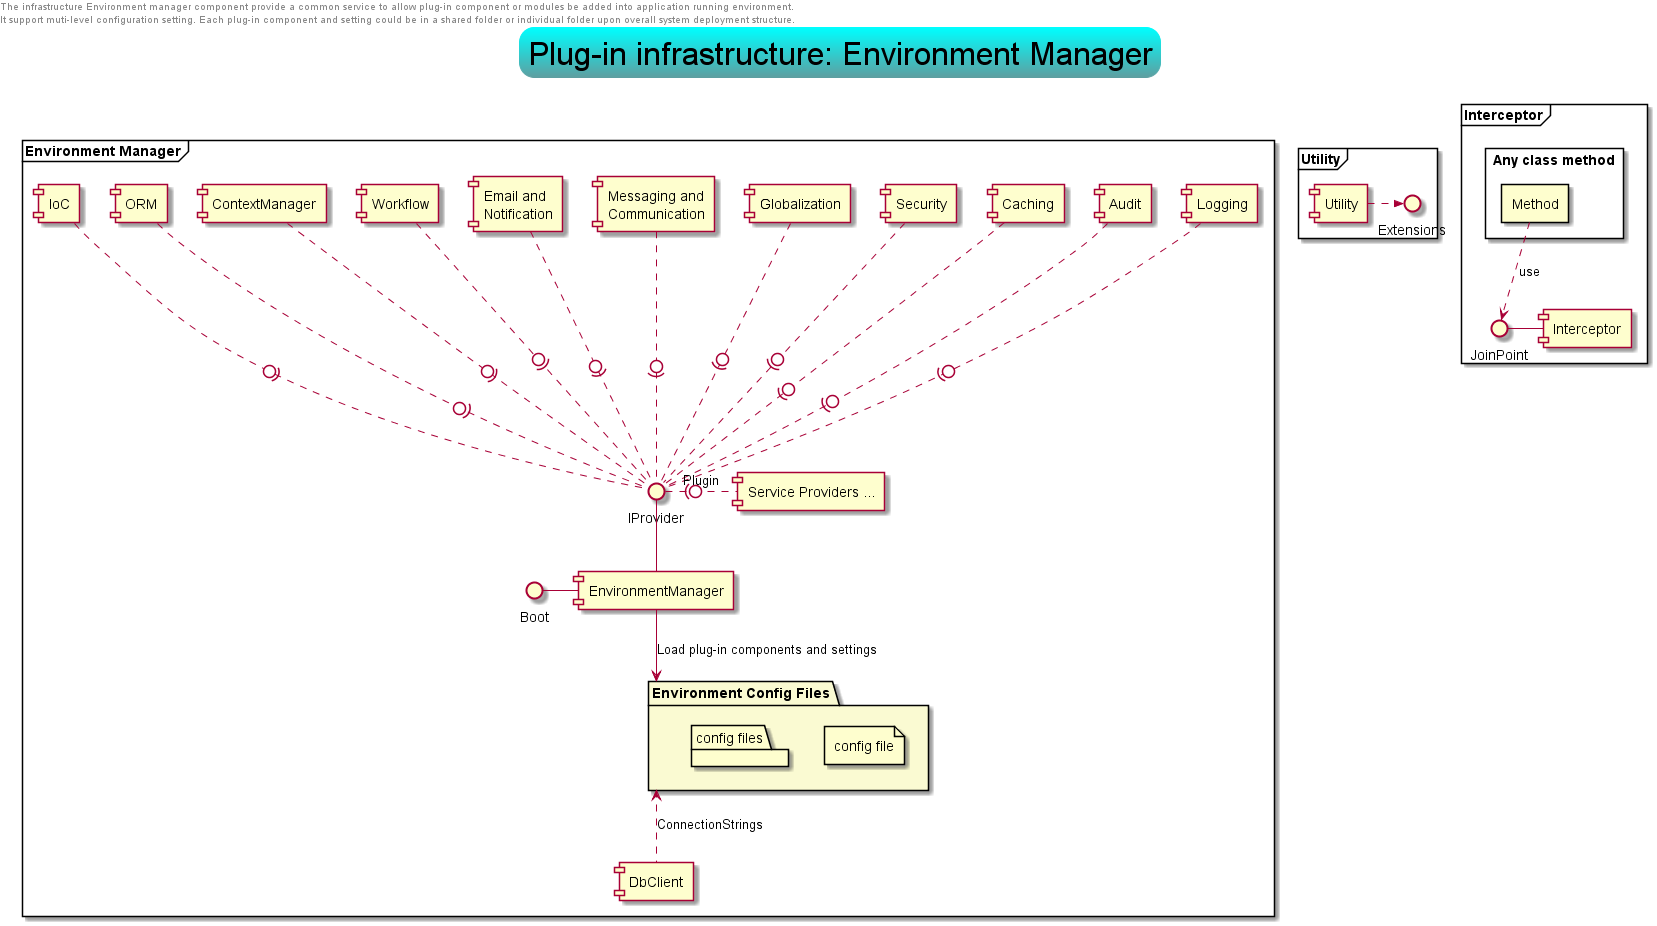

The diagram above was rendered by PlantUML. Its source (embedded in the PNG):
@startuml


hide stereotype
sprite $database_server [37x48/16] {
0000000000000000000000000000000000000
0000000000000000000000000000000000000
0028AAAAAAAAAAAAAAAAA9200000000000000
009AAAAAAAAAAAAAAAAAAA900000000000000
00AAAAAAAAAAAAAAAAAAAAA00000000000000
00AAAAAAAAAAAAAAAAAAAAA00000000000000
00AAAAAAAAAAAAAAAAAAAAA00000000000000
00AAAA2222222222222AAAA00000000000000
00AAAA0000000000000AAAA00000000000000
00AAAAAAAAAAAAAAAAAAAAA00000000000000
00AAAAAAAAAAAAAAAAAAAAA00000000000000
00AAAAAAAAAAAAAAAAAAAAA00000000000000
00AAAAAAAAAAAAAAAAAAAAA00000000000000
00AAAAAAAAAAAAAAAAAAAAA00000000000000
00AAAAAAAAAAAAAAAAAAAAA00000000000000
00AAAAAAAAAAAAAAAAAAAAA00000000000000
00AAAAAAAAAAAAAAAAAAAAA00000000000000
00AAAAAAAAAAAAAAAAAAAAA00000000000000
00AAAAAAAAAAAAAAAAAAAAA00000000000000
00AAAAAAAAAAAAAAAAAAAAA00000000000000
00AAAAAAAAAAAAAAAAAAAAA00000000000000
00AAAAAAAAAAAAAAAAAAAAA00000000000000
00AAAAAAAAAAAAAAAAAAAAA00000000000000
00AAAAAAAAAAAAAAAAAA51100000000000000
00AAAAAAAAAAAAAAAA4000234555543200000
00AAAAAAAAAAAAAAA2016AAAAAAAAAAAA6100
00AAAAAAAAAAAAAA803AAAAAAAAAAAAAAAA20
00AAAAAAAAAAAAAA804AAAAAAAAAAAAAAAA30
00AAAAAAAAAAAAAA80059AAAAAAAAAAAA9400
00AAAAAAAAAAAAAA805101479AAAA97410120
00AAAAAAAAAAAAAA806A86420000002468A40
00AAAA7777777777506AAAAAAAAAAAAAAAA40
00AAAA0000000000006AAAAAAAAAAAAAAAA40
00AAAA7777777777506AAAAAAAAAAAAAAAA40
00AAAAAAAAAAAAAA806AAAAAAAAAAAAAAAA40
00AAAAAAAAAAAAAA806AAAAAAAAAAAAAAAA40
00AAAAAAAAAAAAAA806AAAAAAAAAAAAAAAA40
00AAAA0000000000006AAAAAAAAAAAAAAAA40
00AAAA1111111111106AAAAAAAAAAAAAAAA40
00AAAAAAAAAAAAAA806AAAAAAAAAAAAAAAA40
00AAAAAAAAAAAAAA806AAAAAAAAAAAAAAAA40
00AAAAAAAAAAAAAA806AAAAAAAAAAAAAAAA40
00AAAAAAAAAAAAAA806AAAAAAAAAAAAAAAA40
0044444444444444305AAAAAAAAAAAAAAAA30
00000000000000000008AAAAAAAAAAAAAA700
0000000000000000000028AAAAAAAAAA82000
0000000000000000000000022333321000000
0000000000000000000000000000000000000
}

sprite $application_server [40x48/16] {
0000000000000000000000000000000000000000
0000000000000000000000000000000000000000
0028AAAAAAAAAAAAAAAAA9300000000000000000
008AAAAAAAAAAAAAAAAAAA900000000000000000
00AAAAAAAAAAAAAAAAAAAAA00000000000000000
00AAAAAAAAAAAAAAAAAAAAA00000000000000000
00AAAAAAAAAAAAAAAAAAAAA00000000000000000
00AAAA2222222222222AAAA00000000000000000
00AAAA0000000000000AAAA00000000000000000
00AAAAAAAAAAAAAAAAAAAAA00000000000000000
00AAAAAAAAAAAAAAAAAAAAA00000000000000000
00AAAAAAAAAAAAAAAAAAAAA00000000000000000
00AAAAAAAAAAAAAAAAAAAAA00000000000000000
00AAAAAAAAAAAAAAAAAAAAA00000000000000000
00AAAAAAAAAAAAAAAAAAAAA00000000000000000
00AAAAAAAAAAAAAAAAAAAAA00000000000000000
00AAAAAAAAAAAAAAAAAAAAA00000000000000000
00AAAAAAAAAAAAAAAAAAAAA00000000000000000
00AAAAAAAAAAAAAAAAAAAAA00000000000000000
00AAAAAAAAAAAAAAAAAAAAA00000000000000000
00AAAAAAAAAAAAAAAAAAAAA00000000000000000
00AAAAAAAAAAAAAAAAAAAAA00000000000000000
00AAAAAAAAAAAAAAAAAAAAA00000000000000000
00AAAAAAAAAAAAAAAAAAAAA00000000000000000
00AAAAAAAAAAAAAAAAAAAAA00000000000000000
00AAAAAAAAAAAAAAAAAAAAA00000000000000000
00AAAAAAAAAAAAA5111111100000000000000000
00AAAAAAAAAAAA30000000000000000000000000
00AAAAAAAAAAAA02AAAAAAAAAAAAAAAAAAAAAA20
00AAAAAAAAAAA905AAAAAAAAAAAAAAA3490A0940
00AAAAAAAAAAA905AAAAAAAAAAAAAAA88A6A6A40
00AAAA7777777605A77777777777777777777A40
00AAAA0000000005800000000000000000000940
00AAAA7777777605800000000000000000000940
00AAAAAAAAAAA905800000000000000000000940
00AAAAAAAAAAA905800000000000000000000940
00AAAAAAAAAAA905800000000000000000000940
00AAAA0000000005800000000000000000000940
00AAAA1111111105800000000000000000000940
00AAAAAAAAAAA905800000000000000000000940
00AAAAAAAAAAA905800000000000000000000940
00AAAAAAAAAAA905800000000000000000000940
00AAAAAAAAAAA905800000000000000000000940
0044444444444405800000000000000000000940
0000000000000005800000000000000000000940
0000000000000004AAAAAAAAAAAAAAAAAAAAAA40
0000000000000000344444444444444444444300
0000000000000000000000000000000000000000
}

sprite $firewall_orange [48x43/16] {
000000000000000000000000000000000000000000000000
000000000000000000000000000000000000000000000000
007888888888601888888888888888888402888888888800
008999999999601999999999999999999502999999999900
008999999999601999999999999999999502999999999900
008999999999601999999999999999999502999999999900
008999999999601999999999999999999502999999999900
008999999999601999999999999999999502999999999900
008999999999601999999999999999999502999999999900
008999999999601999999999999999999502999999999900
002333333333200333333333333333333101333333333300
000000000000000000000000000000000000000000000000
004555555555555555555550055555555555555555555500
008999999999999999999990089999999999999999999900
008999999999999999999990089999999999999999999900
008999999999999999999990089999999999999999999900
008999999999999999999990089999999999999999999900
008999999999999999999990089999999999999999999900
008999999999999999999990089999999999999999999900
008999999999999999999990089999999999999999999900
005666666666666666666660066666666666666666666600
000000000000000000000000000000000000000000000000
001222222222100222222222222222222100222222222200
008999999999601999999999999999999502999999999900
008999999999601999999999999999999502999999999900
008999999999601999999999999999999502999999999900
008999999999601999999999999999999502999999999900
008999999999601999999999999999999502999999999900
008999999999601999999999999999999502999999999900
008999999999601999999999999999999502999999999900
008999999999601999999999999999999502999999999900
000000000000000000000000000000000000000000000000
000000000000000000000000000000000000000000000000
008999999999999999999990089999999999999999999900
008999999999999999999990089999999999999999999900
008999999999999999999990089999999999999999999900
008999999999999999999990089999999999999999999900
008999999999999999999990089999999999999999999900
008999999999999999999990089999999999999999999900
008999999999999999999990089999999999999999999900
008999999999999999999990089999999999999999999900
000000000000000000000000000000000000000000000000
000000000000000000000000000000000000000000000000
}

sprite $cloud [48x30/16] {
000000000000000000000000000000000000000000000000
000000000000000000000000000000000000000000000000
000000000000000000000379A96200000000000000000000
000000000000000000029AAAAAAA80000000000000000000
0000000000000000004AA5200037A9100000000000000000
000000000000000002AA200000005A900111000000000000
000000000000000008A20000000006A89AAA982000000000
00000000000000002A7000000000019AA8668AA600000000
00000000000000008A200000000000670000019A80000000
0000000000000000AA0000000000000000000007A5000000
0000000000002688A90000000000000000000001AA000000
000000000008AAAAA800000000000000000000005A500000
00000000008A83112300000000000000000000000A800000
000000269AA8000000000000000000000000000009800000
000018AAAA90000000000000000000000000000009900000
00008A83100000000000000000000000000000000AA40000
0008A7000000000000000000000000000000000006AA5000
002A800000000000000000000000000000000000002AA200
006A3000000000000000000000000000000000000003A900
009A10000000000000000000000000000000000000008A10
00AA00000000000000000000000000000000000000005A20
009A00000000000000000000000000000000000000005A30
008A20000000000000000000000000000000000000006A20
004A60000000000000000000000000000000000000008A10
0019A200000000000000000000000000000000000004A800
0003AA3000000000000000000000000000000000004AA100
00004AA86555555555555555555555555555555558AA3000
0000019AAAAAAAAAAAAAAAAAAAAAAAAAAAAAAAAAAA810000
000000012222222222222222222222222222222221000000
000000000000000000000000000000000000000000000000
}

sprite $device_tablet_ipad [36x48/16] {
000000000000000000000000000000000000
000000000000000000000000000000000000
0007BBBBBBBBBBBBBBBBBBBBBBBBBBBB9200
007BBBBBBBBBBBBBBBBBBBBBBBBBBBBBBA10
00BBBBBBBBBBBBBBB82BBBBBBBBBBBBBBB20
00BBBBBBBBBBBBBBBBABBBBBBBBBBBBBBB20
00BBBBBBBBBBBBBBBBBBBBBBBBBBBBBBBB20
00BBB00000000000000000000000000ABB20
00BBB00000000000000000000000000ABB20
00BBB00000000000000000000000000ABB20
00BBB00000000000000000000000000ABB20
00BBB00000000000000000000000000ABB20
00BBB00000000000000000000000000ABB20
00BBB00000000000000000000000000ABB20
00BBB00000000000000000000000000ABB20
00BBB00000000000000000000000000ABB20
00BBB00000000000000000000000000ABB20
00BBB00000000000000000000000000ABB20
00BBB00000000000000000000000000ABB20
00BBB00000000000000000000000000ABB20
00BBB00000000000000000000000000ABB20
00BBB00000000000000000000000000ABB20
00BBB00000000000000000000000000ABB20
00BBB00000000000000000000000000ABB20
00BBB00000000000000000000000000ABB20
00BBB00000000000000000000000000ABB20
00BBB00000000000000000000000000ABB20
00BBB00000000000000000000000000ABB20
00BBB00000000000000000000000000ABB20
00BBB00000000000000000000000000ABB20
00BBB00000000000000000000000000ABB20
00BBB00000000000000000000000000ABB20
00BBB00000000000000000000000000ABB20
00BBB00000000000000000000000000ABB20
00BBB00000000000000000000000000ABB20
00BBB00000000000000000000000000ABB20
00BBB00000000000000000000000000ABB20
00BBB00000000000000000000000000ABB20
00BBB00000000000000000000000000ABB20
00BBB00000000000000000000000000ABB20
00BBB00000000000000000000000000ABB20
00BBBAAAAAAAAAAAAAAAAAAAAAAAAAABBB20
00BBBBBBBBBBBBBBB86ABBBBBBBBBBBBBB20
00BBBBBBBBBBBBBBB007BBBBBBBBBBBBBB20
009BBBBBBBBBBBBBB309BBBBBBBBBBBBBA10
002ABBBBBBBBBBBBBBBBBBBBBBBBBBBBA700
000111111111111111111111111111111000
000000000000000000000000000000000000
}

sprite $online_user [48x38/16] {
000000000000000000000000000000000000000000000000
000000000000000000000000000000000000000000000000
000000000000000000001479A96200000000000000000000
00000000000000000003AAAAAAAA80000000000000000000
0000000000000000004AA5200027A9100000000000000000
000000000000000003A9200000005A900222100000000000
000000000000000008A10000000006A9AAAAAA3000000000
00000000000000002A7000000000009AA7557AA700000000
00000000000000008A200000000000560000018A90000000
0000000000000000AA0000000000000000000007A5000000
0000000000005899A80000000000000000000001AA100000
000000000019AA999800000000000000000000004A500000
0000000001AA60000000000000000000000000000A800000
00000058AAA5000000000000000001578630000009800000
00002AAA987000000000000000002AAAAAA5000009900000
0001AA50000000000000000000009AAAAAAA40000AA70000
0009A40000000000000000000007AAAAAAAA9000049A7000
003A600000000000000000000009AAAAAAAAA2000009A400
007A20000000000000000000001AAAAAAAAAA4000001A900
009A00000000000000000000001AAAAAAAAAA40000007A20
00AA000000000000000000000009AAAAAAAAA20000005A30
009A100000000000000000000006AAAAAAAA800000005A30
006A3000000000000000000000009AAAAAAA300000006A20
002A70000000000000000000000029AAAAA400000000A910
0008A600000000000000000000000037751000000008A500
00019A7310000000000000000267100000004740007A8000
000019AAAAAAAAAAAAAAA6007AAAA5100029AAA910280000
000000269999999999998008AAAAAAA99AAAAAAAA2000000
00000000000000000000004AAAAAAAAAAAAAAAAAA7000000
00000000000000000000008AAAAAAAAAAAAAAAAAAA000000
00000000000000000000009AAAAAAAAAAAAAAAAAAA300000
00000000000000000000009AAAAAAAAAAAAAAAAAAA500000
0000000000000000000001AAAAAAAAAAAAAAAAAAAA700000
0000000000000000000002AAAAAAAAAAAAAAAAAAAA800000
0000000000000000000003AAAAAAAAAAAAAAAAAAAA900000
0000000000000000000005AAAAAAAAAAAAAAAAAAAA900000
000000000000000000000233333333333333333333300000
000000000000000000000000000000000000000000000000
}



skinparam {
	backgroundColor white
	titleFontSize 32
	titleBorderRoundCorner 30
	titleBorderThickness 0
	titleBorderColor white
	titleBackgroundColor Aqua-CadetBlue
	}

left header
The infrastructure Environment manager component provide a common service to allow plug-in component or modules be added into application running environment.
It support muti-level configuration setting. Each plug-in component and setting could be in a shared folder or individual folder upon overall system deployment structure.
endheader

title Plug-in infrastructure: Environment Manager

frame "Environment Manager" as fr {
[EnvironmentManager] <<static>>

() "Boot" as Boot
() "IProvider" as Provider


Boot - [EnvironmentManager]
[EnvironmentManager] -up- Provider


package "Environment Config Files" as configureFiles #LightGoldenRodYellow {
	file "config file"
	folder "config files"
}

EnvironmentManager -down-> configureFiles:Load plug-in components and settings

[Logging] <<Provider>> as log
[Audit] <<Provider>> as audit
[Caching] <<Provider>> as cache 
[Security] <<Provider>> as security
[Globalization] as glb
[Messaging and\nCommunication] as msg
[Email and\nNotification] as notify
[Workflow] as wfl
[ContextManager] <<Provider>> as ctx
[ORM] <<Provider>> as orm
[IoC] <<Provider>> as ioc
[DbClient] <<Class>> as dbclient

log ..0).. Provider
audit ..0).. Provider
cache ..0).. Provider
security ..0).. Provider 
msg ..0).. Provider
glb ..0).. Provider
notify ..0).. Provider
wfl ..0).. Provider
ctx ..0).. Provider
orm ..0).. Provider
ioc ..0).. Provider
Provider ..right(0.. [Service Providers ...]:Plugin

dbclient .up.> configureFiles:ConnectionStrings
}

frame "Utility" as ut {
[Utility]


[Utility] -right.>>Extensions
}

frame "Interceptor" as intcpt {

rectangle "Any class method" <<Concept>> {
	rectangle "Method" <<Concept>> as interceptMethod
}

[Interceptor] <<static\nper class>>

[interceptMethod] ..>JoinPoint:use

JoinPoint -[Interceptor] 
}

@enduml